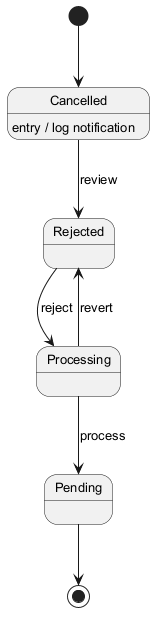

The diagram above was rendered by PlantUML. Its source (embedded in the PNG):
@startuml
skinparam backgroundColor #FFFFFF
skinparam classBackgroundColor #F1F8E9
skinparam classBorderColor #33691E
skinparam defaultFontSize 13
[*] --> Cancelled
Cancelled --> Rejected : review
Cancelled : entry / log notification
Rejected --> Processing : reject
Processing --> Pending : process
Processing --> Rejected : revert
Pending --> [*]
@enduml